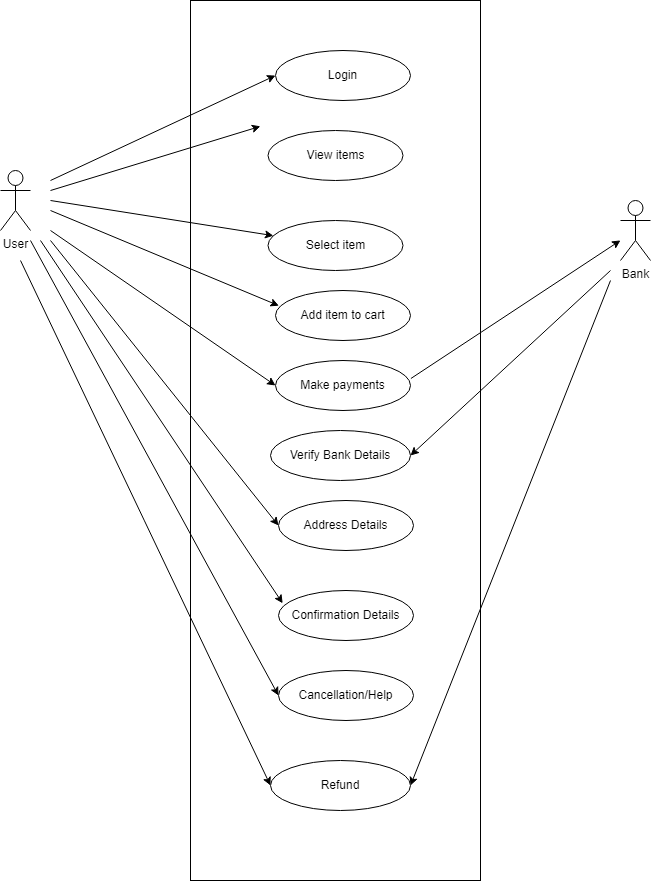

The diagram above was exported from draw.io. Its source (the exported page's mxGraphModel, read from the mxfile embedded in the PNG):
<mxGraphModel dx="2560" dy="1183" grid="1" gridSize="10" guides="1" tooltips="1" connect="1" arrows="1" fold="1" page="1" pageScale="1" pageWidth="850" pageHeight="1100" math="0" shadow="0">
  <root>
    <mxCell id="0" />
    <mxCell id="1" parent="0" />
    <mxCell id="mMxtHUaCWgeiZnrhUNWi-1" value="" style="rounded=0;whiteSpace=wrap;html=1;" vertex="1" parent="1">
      <mxGeometry x="270" y="50" width="290" height="880" as="geometry" />
    </mxCell>
    <mxCell id="mMxtHUaCWgeiZnrhUNWi-2" value="User" style="shape=umlActor;verticalLabelPosition=bottom;verticalAlign=top;html=1;" vertex="1" parent="1">
      <mxGeometry x="80" y="220" width="30" height="60" as="geometry" />
    </mxCell>
    <mxCell id="mMxtHUaCWgeiZnrhUNWi-3" value="Login" style="ellipse;whiteSpace=wrap;html=1;" vertex="1" parent="1">
      <mxGeometry x="355" y="100" width="135" height="50" as="geometry" />
    </mxCell>
    <mxCell id="mMxtHUaCWgeiZnrhUNWi-4" value="View items" style="ellipse;whiteSpace=wrap;html=1;" vertex="1" parent="1">
      <mxGeometry x="347.5" y="180" width="135" height="50" as="geometry" />
    </mxCell>
    <mxCell id="mMxtHUaCWgeiZnrhUNWi-5" value="Select item" style="ellipse;whiteSpace=wrap;html=1;" vertex="1" parent="1">
      <mxGeometry x="347.5" y="270" width="135" height="50" as="geometry" />
    </mxCell>
    <mxCell id="mMxtHUaCWgeiZnrhUNWi-6" value="Confirmation Details" style="ellipse;whiteSpace=wrap;html=1;" vertex="1" parent="1">
      <mxGeometry x="358" y="640" width="135" height="50" as="geometry" />
    </mxCell>
    <mxCell id="mMxtHUaCWgeiZnrhUNWi-7" value="Cancellation/Help" style="ellipse;whiteSpace=wrap;html=1;" vertex="1" parent="1">
      <mxGeometry x="358" y="720" width="135" height="50" as="geometry" />
    </mxCell>
    <mxCell id="mMxtHUaCWgeiZnrhUNWi-8" value="Address Details" style="ellipse;whiteSpace=wrap;html=1;" vertex="1" parent="1">
      <mxGeometry x="358" y="550" width="135" height="50" as="geometry" />
    </mxCell>
    <mxCell id="mMxtHUaCWgeiZnrhUNWi-9" value="Make payments" style="ellipse;whiteSpace=wrap;html=1;" vertex="1" parent="1">
      <mxGeometry x="355" y="410" width="135" height="50" as="geometry" />
    </mxCell>
    <mxCell id="mMxtHUaCWgeiZnrhUNWi-10" value="Add item to cart" style="ellipse;whiteSpace=wrap;html=1;" vertex="1" parent="1">
      <mxGeometry x="355" y="340" width="135" height="50" as="geometry" />
    </mxCell>
    <mxCell id="mMxtHUaCWgeiZnrhUNWi-12" value="Bank" style="shape=umlActor;verticalLabelPosition=bottom;verticalAlign=top;html=1;" vertex="1" parent="1">
      <mxGeometry x="700" y="250" width="30" height="60" as="geometry" />
    </mxCell>
    <mxCell id="mMxtHUaCWgeiZnrhUNWi-15" value="" style="endArrow=classic;html=1;rounded=0;entryX=0;entryY=0.5;entryDx=0;entryDy=0;" edge="1" parent="1" target="mMxtHUaCWgeiZnrhUNWi-3">
      <mxGeometry width="50" height="50" relative="1" as="geometry">
        <mxPoint x="130" y="230" as="sourcePoint" />
        <mxPoint x="450" y="260" as="targetPoint" />
      </mxGeometry>
    </mxCell>
    <mxCell id="mMxtHUaCWgeiZnrhUNWi-16" value="" style="endArrow=classic;html=1;rounded=0;entryX=0.241;entryY=0.143;entryDx=0;entryDy=0;entryPerimeter=0;" edge="1" parent="1" target="mMxtHUaCWgeiZnrhUNWi-1">
      <mxGeometry width="50" height="50" relative="1" as="geometry">
        <mxPoint x="130" y="240" as="sourcePoint" />
        <mxPoint x="450" y="260" as="targetPoint" />
      </mxGeometry>
    </mxCell>
    <mxCell id="mMxtHUaCWgeiZnrhUNWi-19" value="" style="endArrow=classic;html=1;rounded=0;" edge="1" parent="1" target="mMxtHUaCWgeiZnrhUNWi-5">
      <mxGeometry width="50" height="50" relative="1" as="geometry">
        <mxPoint x="130" y="250" as="sourcePoint" />
        <mxPoint x="450" y="320" as="targetPoint" />
      </mxGeometry>
    </mxCell>
    <mxCell id="mMxtHUaCWgeiZnrhUNWi-20" value="" style="endArrow=classic;html=1;rounded=0;entryX=0.025;entryY=0.304;entryDx=0;entryDy=0;entryPerimeter=0;" edge="1" parent="1" target="mMxtHUaCWgeiZnrhUNWi-10">
      <mxGeometry width="50" height="50" relative="1" as="geometry">
        <mxPoint x="130" y="260" as="sourcePoint" />
        <mxPoint x="450" y="320" as="targetPoint" />
      </mxGeometry>
    </mxCell>
    <mxCell id="mMxtHUaCWgeiZnrhUNWi-21" value="" style="endArrow=classic;html=1;rounded=0;entryX=0;entryY=0.5;entryDx=0;entryDy=0;" edge="1" parent="1" target="mMxtHUaCWgeiZnrhUNWi-9">
      <mxGeometry width="50" height="50" relative="1" as="geometry">
        <mxPoint x="130" y="280" as="sourcePoint" />
        <mxPoint x="450" y="360" as="targetPoint" />
      </mxGeometry>
    </mxCell>
    <mxCell id="mMxtHUaCWgeiZnrhUNWi-22" value="" style="endArrow=classic;html=1;rounded=0;entryX=0.031;entryY=0.256;entryDx=0;entryDy=0;entryPerimeter=0;" edge="1" parent="1" target="mMxtHUaCWgeiZnrhUNWi-6">
      <mxGeometry width="50" height="50" relative="1" as="geometry">
        <mxPoint x="120" y="290" as="sourcePoint" />
        <mxPoint x="450" y="450" as="targetPoint" />
      </mxGeometry>
    </mxCell>
    <mxCell id="mMxtHUaCWgeiZnrhUNWi-23" value="" style="endArrow=classic;html=1;rounded=0;entryX=0;entryY=0.5;entryDx=0;entryDy=0;" edge="1" parent="1" target="mMxtHUaCWgeiZnrhUNWi-7">
      <mxGeometry width="50" height="50" relative="1" as="geometry">
        <mxPoint x="110" y="290" as="sourcePoint" />
        <mxPoint x="450" y="450" as="targetPoint" />
      </mxGeometry>
    </mxCell>
    <mxCell id="mMxtHUaCWgeiZnrhUNWi-24" value="" style="endArrow=classic;html=1;rounded=0;entryX=0;entryY=0.5;entryDx=0;entryDy=0;" edge="1" parent="1" target="mMxtHUaCWgeiZnrhUNWi-8">
      <mxGeometry width="50" height="50" relative="1" as="geometry">
        <mxPoint x="130" y="290" as="sourcePoint" />
        <mxPoint x="450" y="450" as="targetPoint" />
      </mxGeometry>
    </mxCell>
    <mxCell id="mMxtHUaCWgeiZnrhUNWi-25" value="Verify Bank Details" style="ellipse;whiteSpace=wrap;html=1;" vertex="1" parent="1">
      <mxGeometry x="350" y="480" width="140" height="50" as="geometry" />
    </mxCell>
    <mxCell id="mMxtHUaCWgeiZnrhUNWi-27" value="" style="endArrow=classic;html=1;rounded=0;entryX=1;entryY=0.5;entryDx=0;entryDy=0;" edge="1" parent="1" target="mMxtHUaCWgeiZnrhUNWi-25">
      <mxGeometry width="50" height="50" relative="1" as="geometry">
        <mxPoint x="690" y="320" as="sourcePoint" />
        <mxPoint x="450" y="450" as="targetPoint" />
      </mxGeometry>
    </mxCell>
    <mxCell id="mMxtHUaCWgeiZnrhUNWi-28" value="" style="endArrow=classic;html=1;rounded=0;exitX=1.003;exitY=0.36;exitDx=0;exitDy=0;exitPerimeter=0;" edge="1" parent="1" source="mMxtHUaCWgeiZnrhUNWi-9" target="mMxtHUaCWgeiZnrhUNWi-12">
      <mxGeometry width="50" height="50" relative="1" as="geometry">
        <mxPoint x="400" y="500" as="sourcePoint" />
        <mxPoint x="450" y="450" as="targetPoint" />
      </mxGeometry>
    </mxCell>
    <mxCell id="mMxtHUaCWgeiZnrhUNWi-29" value="" style="endArrow=classic;html=1;rounded=0;entryX=1;entryY=0.5;entryDx=0;entryDy=0;" edge="1" parent="1" target="mMxtHUaCWgeiZnrhUNWi-30">
      <mxGeometry width="50" height="50" relative="1" as="geometry">
        <mxPoint x="690" y="330" as="sourcePoint" />
        <mxPoint x="440" y="720" as="targetPoint" />
      </mxGeometry>
    </mxCell>
    <mxCell id="mMxtHUaCWgeiZnrhUNWi-30" value="Refund" style="ellipse;whiteSpace=wrap;html=1;" vertex="1" parent="1">
      <mxGeometry x="350" y="810" width="140" height="50" as="geometry" />
    </mxCell>
    <mxCell id="mMxtHUaCWgeiZnrhUNWi-31" value="" style="endArrow=classic;html=1;rounded=0;entryX=0;entryY=0.5;entryDx=0;entryDy=0;" edge="1" parent="1" target="mMxtHUaCWgeiZnrhUNWi-30">
      <mxGeometry width="50" height="50" relative="1" as="geometry">
        <mxPoint x="100" y="310" as="sourcePoint" />
        <mxPoint x="440" y="470" as="targetPoint" />
      </mxGeometry>
    </mxCell>
    <mxCell id="mMxtHUaCWgeiZnrhUNWi-32" style="edgeStyle=orthogonalEdgeStyle;rounded=0;orthogonalLoop=1;jettySize=auto;html=1;exitX=0.5;exitY=1;exitDx=0;exitDy=0;" edge="1" parent="1" source="mMxtHUaCWgeiZnrhUNWi-1" target="mMxtHUaCWgeiZnrhUNWi-1">
      <mxGeometry relative="1" as="geometry" />
    </mxCell>
  </root>
</mxGraphModel>